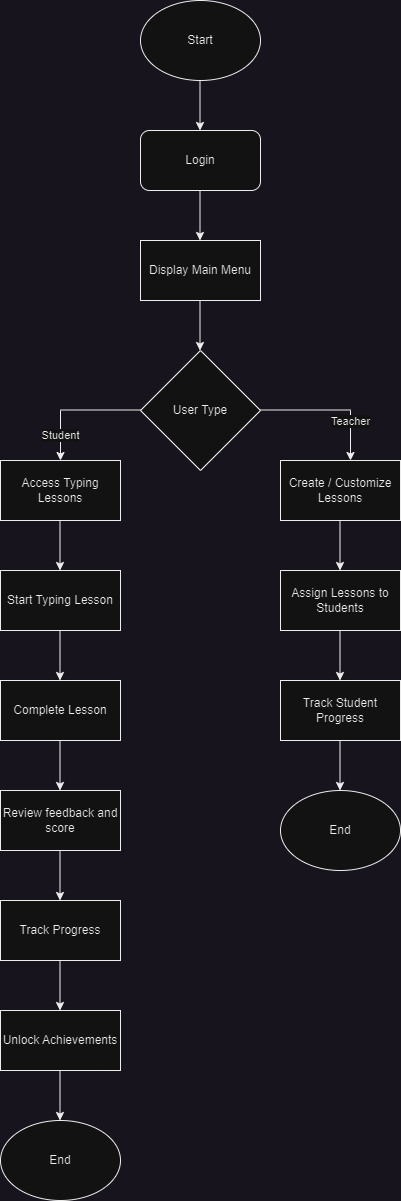

The diagram above was exported from draw.io. Its source (the exported page's mxGraphModel, read from the mxfile embedded in the PNG):
<mxGraphModel dx="1499" dy="704" grid="1" gridSize="10" guides="1" tooltips="1" connect="1" arrows="1" fold="1" page="1" pageScale="1" pageWidth="827" pageHeight="1169" math="0" shadow="0">
  <root>
    <mxCell id="WIyWlLk6GJQsqaUBKTNV-0" />
    <mxCell id="WIyWlLk6GJQsqaUBKTNV-1" parent="WIyWlLk6GJQsqaUBKTNV-0" />
    <mxCell id="vzsuHa2p37QtBLJv7izf-0" value="Start" style="ellipse;whiteSpace=wrap;html=1;" vertex="1" parent="WIyWlLk6GJQsqaUBKTNV-1">
      <mxGeometry x="160" y="40" width="120" height="80" as="geometry" />
    </mxCell>
    <mxCell id="vzsuHa2p37QtBLJv7izf-2" value="Login" style="rounded=1;whiteSpace=wrap;html=1;" vertex="1" parent="WIyWlLk6GJQsqaUBKTNV-1">
      <mxGeometry x="160" y="170" width="120" height="60" as="geometry" />
    </mxCell>
    <mxCell id="vzsuHa2p37QtBLJv7izf-6" value="" style="endArrow=classic;html=1;rounded=0;" edge="1" parent="WIyWlLk6GJQsqaUBKTNV-1">
      <mxGeometry width="50" height="50" relative="1" as="geometry">
        <mxPoint x="219.5" y="120" as="sourcePoint" />
        <mxPoint x="219.5" y="170" as="targetPoint" />
      </mxGeometry>
    </mxCell>
    <mxCell id="vzsuHa2p37QtBLJv7izf-8" value="" style="endArrow=classic;html=1;rounded=0;" edge="1" parent="WIyWlLk6GJQsqaUBKTNV-1">
      <mxGeometry width="50" height="50" relative="1" as="geometry">
        <mxPoint x="79.5" y="1110" as="sourcePoint" />
        <mxPoint x="79.5" y="1160" as="targetPoint" />
      </mxGeometry>
    </mxCell>
    <mxCell id="vzsuHa2p37QtBLJv7izf-9" value="" style="endArrow=classic;html=1;rounded=0;" edge="1" parent="WIyWlLk6GJQsqaUBKTNV-1">
      <mxGeometry width="50" height="50" relative="1" as="geometry">
        <mxPoint x="219.5" y="230" as="sourcePoint" />
        <mxPoint x="219.5" y="280" as="targetPoint" />
      </mxGeometry>
    </mxCell>
    <mxCell id="vzsuHa2p37QtBLJv7izf-10" value="Display Main Menu" style="rounded=0;whiteSpace=wrap;html=1;" vertex="1" parent="WIyWlLk6GJQsqaUBKTNV-1">
      <mxGeometry x="160" y="280" width="120" height="60" as="geometry" />
    </mxCell>
    <mxCell id="vzsuHa2p37QtBLJv7izf-11" value="" style="endArrow=classic;html=1;rounded=0;" edge="1" parent="WIyWlLk6GJQsqaUBKTNV-1">
      <mxGeometry width="50" height="50" relative="1" as="geometry">
        <mxPoint x="219.5" y="340" as="sourcePoint" />
        <mxPoint x="219.5" y="390" as="targetPoint" />
      </mxGeometry>
    </mxCell>
    <mxCell id="vzsuHa2p37QtBLJv7izf-12" value="User Type" style="rhombus;whiteSpace=wrap;html=1;" vertex="1" parent="WIyWlLk6GJQsqaUBKTNV-1">
      <mxGeometry x="160" y="390" width="120" height="120" as="geometry" />
    </mxCell>
    <mxCell id="vzsuHa2p37QtBLJv7izf-15" value="" style="endArrow=none;html=1;rounded=0;" edge="1" parent="WIyWlLk6GJQsqaUBKTNV-1">
      <mxGeometry width="50" height="50" relative="1" as="geometry">
        <mxPoint x="280" y="449.5" as="sourcePoint" />
        <mxPoint x="370" y="449.5" as="targetPoint" />
      </mxGeometry>
    </mxCell>
    <mxCell id="vzsuHa2p37QtBLJv7izf-16" value="" style="endArrow=none;html=1;rounded=0;" edge="1" parent="WIyWlLk6GJQsqaUBKTNV-1">
      <mxGeometry width="50" height="50" relative="1" as="geometry">
        <mxPoint x="80" y="449.5" as="sourcePoint" />
        <mxPoint x="160" y="449.5" as="targetPoint" />
      </mxGeometry>
    </mxCell>
    <mxCell id="vzsuHa2p37QtBLJv7izf-17" value="Student" style="endArrow=classic;html=1;rounded=0;" edge="1" parent="WIyWlLk6GJQsqaUBKTNV-1">
      <mxGeometry width="50" height="50" relative="1" as="geometry">
        <mxPoint x="80" y="450" as="sourcePoint" />
        <mxPoint x="80" y="500" as="targetPoint" />
      </mxGeometry>
    </mxCell>
    <mxCell id="vzsuHa2p37QtBLJv7izf-18" value="" style="endArrow=classic;html=1;rounded=0;" edge="1" parent="WIyWlLk6GJQsqaUBKTNV-1">
      <mxGeometry width="50" height="50" relative="1" as="geometry">
        <mxPoint x="370" y="450" as="sourcePoint" />
        <mxPoint x="370" y="500" as="targetPoint" />
      </mxGeometry>
    </mxCell>
    <mxCell id="vzsuHa2p37QtBLJv7izf-19" value="Teacher" style="edgeLabel;html=1;align=center;verticalAlign=middle;resizable=0;points=[];" vertex="1" connectable="0" parent="vzsuHa2p37QtBLJv7izf-18">
      <mxGeometry x="-0.6072" y="-1" relative="1" as="geometry">
        <mxPoint as="offset" />
      </mxGeometry>
    </mxCell>
    <mxCell id="vzsuHa2p37QtBLJv7izf-20" value="Access Typing Lessons" style="rounded=0;whiteSpace=wrap;html=1;" vertex="1" parent="WIyWlLk6GJQsqaUBKTNV-1">
      <mxGeometry x="20" y="500" width="120" height="60" as="geometry" />
    </mxCell>
    <mxCell id="vzsuHa2p37QtBLJv7izf-21" value="Create / Customize Lessons" style="rounded=0;whiteSpace=wrap;html=1;" vertex="1" parent="WIyWlLk6GJQsqaUBKTNV-1">
      <mxGeometry x="300" y="500" width="120" height="60" as="geometry" />
    </mxCell>
    <mxCell id="vzsuHa2p37QtBLJv7izf-22" value="" style="endArrow=classic;html=1;rounded=0;" edge="1" parent="WIyWlLk6GJQsqaUBKTNV-1">
      <mxGeometry width="50" height="50" relative="1" as="geometry">
        <mxPoint x="79.5" y="670" as="sourcePoint" />
        <mxPoint x="79.5" y="720" as="targetPoint" />
      </mxGeometry>
    </mxCell>
    <mxCell id="vzsuHa2p37QtBLJv7izf-23" value="" style="endArrow=classic;html=1;rounded=0;" edge="1" parent="WIyWlLk6GJQsqaUBKTNV-1">
      <mxGeometry width="50" height="50" relative="1" as="geometry">
        <mxPoint x="79.5" y="560" as="sourcePoint" />
        <mxPoint x="79.5" y="610" as="targetPoint" />
      </mxGeometry>
    </mxCell>
    <mxCell id="vzsuHa2p37QtBLJv7izf-24" value="Start Typing Lesson" style="rounded=0;whiteSpace=wrap;html=1;" vertex="1" parent="WIyWlLk6GJQsqaUBKTNV-1">
      <mxGeometry x="20" y="610" width="120" height="60" as="geometry" />
    </mxCell>
    <mxCell id="vzsuHa2p37QtBLJv7izf-25" value="Complete Lesson" style="rounded=0;whiteSpace=wrap;html=1;" vertex="1" parent="WIyWlLk6GJQsqaUBKTNV-1">
      <mxGeometry x="20" y="720" width="120" height="60" as="geometry" />
    </mxCell>
    <mxCell id="vzsuHa2p37QtBLJv7izf-26" value="Unlock Achievements" style="rounded=0;whiteSpace=wrap;html=1;" vertex="1" parent="WIyWlLk6GJQsqaUBKTNV-1">
      <mxGeometry x="20" y="1050" width="120" height="60" as="geometry" />
    </mxCell>
    <mxCell id="vzsuHa2p37QtBLJv7izf-27" value="" style="endArrow=classic;html=1;rounded=0;" edge="1" parent="WIyWlLk6GJQsqaUBKTNV-1">
      <mxGeometry width="50" height="50" relative="1" as="geometry">
        <mxPoint x="79.5" y="780" as="sourcePoint" />
        <mxPoint x="79.5" y="830" as="targetPoint" />
      </mxGeometry>
    </mxCell>
    <mxCell id="vzsuHa2p37QtBLJv7izf-28" value="" style="endArrow=classic;html=1;rounded=0;" edge="1" parent="WIyWlLk6GJQsqaUBKTNV-1">
      <mxGeometry width="50" height="50" relative="1" as="geometry">
        <mxPoint x="79.5" y="890" as="sourcePoint" />
        <mxPoint x="79.5" y="940" as="targetPoint" />
      </mxGeometry>
    </mxCell>
    <mxCell id="vzsuHa2p37QtBLJv7izf-29" value="" style="endArrow=classic;html=1;rounded=0;" edge="1" parent="WIyWlLk6GJQsqaUBKTNV-1">
      <mxGeometry width="50" height="50" relative="1" as="geometry">
        <mxPoint x="359.5" y="560" as="sourcePoint" />
        <mxPoint x="359.5" y="610" as="targetPoint" />
      </mxGeometry>
    </mxCell>
    <mxCell id="vzsuHa2p37QtBLJv7izf-31" value="" style="endArrow=classic;html=1;rounded=0;" edge="1" parent="WIyWlLk6GJQsqaUBKTNV-1">
      <mxGeometry width="50" height="50" relative="1" as="geometry">
        <mxPoint x="79.5" y="1000" as="sourcePoint" />
        <mxPoint x="79.5" y="1050" as="targetPoint" />
      </mxGeometry>
    </mxCell>
    <mxCell id="vzsuHa2p37QtBLJv7izf-32" value="Review feedback and score" style="rounded=0;whiteSpace=wrap;html=1;" vertex="1" parent="WIyWlLk6GJQsqaUBKTNV-1">
      <mxGeometry x="20" y="830" width="120" height="60" as="geometry" />
    </mxCell>
    <mxCell id="vzsuHa2p37QtBLJv7izf-33" value="Track Progress" style="rounded=0;whiteSpace=wrap;html=1;" vertex="1" parent="WIyWlLk6GJQsqaUBKTNV-1">
      <mxGeometry x="20" y="940" width="120" height="60" as="geometry" />
    </mxCell>
    <mxCell id="vzsuHa2p37QtBLJv7izf-34" value="End" style="ellipse;whiteSpace=wrap;html=1;" vertex="1" parent="WIyWlLk6GJQsqaUBKTNV-1">
      <mxGeometry x="20" y="1160" width="120" height="80" as="geometry" />
    </mxCell>
    <mxCell id="vzsuHa2p37QtBLJv7izf-36" value="Track Student Progress" style="rounded=0;whiteSpace=wrap;html=1;" vertex="1" parent="WIyWlLk6GJQsqaUBKTNV-1">
      <mxGeometry x="300" y="720" width="120" height="60" as="geometry" />
    </mxCell>
    <mxCell id="vzsuHa2p37QtBLJv7izf-38" value="Assign Lessons to Students" style="rounded=0;whiteSpace=wrap;html=1;" vertex="1" parent="WIyWlLk6GJQsqaUBKTNV-1">
      <mxGeometry x="300" y="610" width="120" height="60" as="geometry" />
    </mxCell>
    <mxCell id="vzsuHa2p37QtBLJv7izf-39" value="" style="endArrow=classic;html=1;rounded=0;" edge="1" parent="WIyWlLk6GJQsqaUBKTNV-1">
      <mxGeometry width="50" height="50" relative="1" as="geometry">
        <mxPoint x="359.5" y="780" as="sourcePoint" />
        <mxPoint x="359.5" y="830" as="targetPoint" />
      </mxGeometry>
    </mxCell>
    <mxCell id="vzsuHa2p37QtBLJv7izf-40" value="" style="endArrow=classic;html=1;rounded=0;" edge="1" parent="WIyWlLk6GJQsqaUBKTNV-1">
      <mxGeometry width="50" height="50" relative="1" as="geometry">
        <mxPoint x="359.5" y="670" as="sourcePoint" />
        <mxPoint x="359.5" y="720" as="targetPoint" />
      </mxGeometry>
    </mxCell>
    <mxCell id="vzsuHa2p37QtBLJv7izf-41" value="End" style="ellipse;whiteSpace=wrap;html=1;" vertex="1" parent="WIyWlLk6GJQsqaUBKTNV-1">
      <mxGeometry x="300" y="830" width="120" height="80" as="geometry" />
    </mxCell>
  </root>
</mxGraphModel>